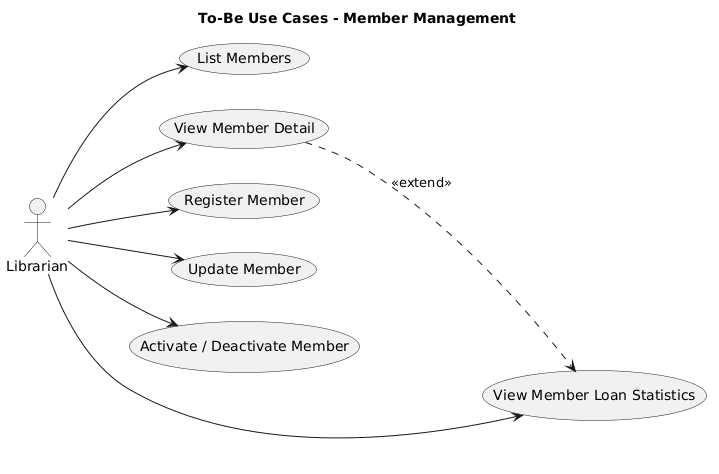

The diagram above was rendered by PlantUML. Its source (embedded in the PNG):
@startuml
title To-Be Use Cases - Member Management

left to right direction
actor Librarian

usecase "List Members" as UC1
usecase "View Member Detail" as UC2
usecase "Register Member" as UC3
usecase "Update Member" as UC4
usecase "Activate / Deactivate Member" as UC5
usecase "View Member Loan Statistics" as UC6

Librarian --> UC1
Librarian --> UC2
Librarian --> UC3
Librarian --> UC4
Librarian --> UC5
Librarian --> UC6

UC2 ..> UC6 : <<extend>>

@enduml